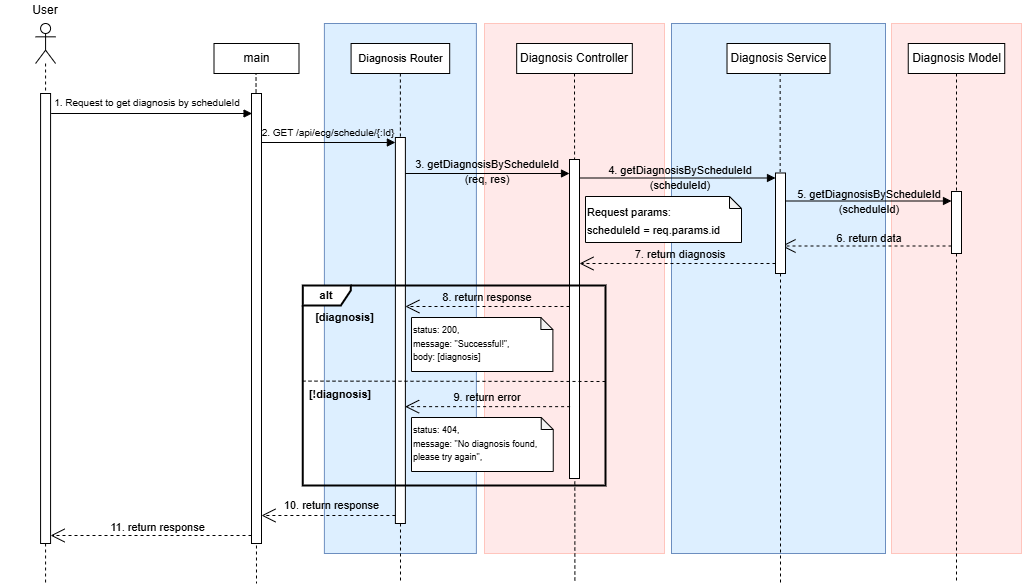

The diagram above was exported from draw.io. Its source (the exported page's mxGraphModel, read from the mxfile embedded in the PNG):
<mxGraphModel dx="1826" dy="381" grid="1" gridSize="10" guides="1" tooltips="1" connect="1" arrows="1" fold="1" page="0" pageScale="1" pageWidth="827" pageHeight="1169" math="0" shadow="0">
  <root>
    <mxCell id="0" />
    <mxCell id="1" parent="0" />
    <mxCell id="2" value="&lt;div&gt;&lt;br&gt;&lt;/div&gt;" style="shape=umlLifeline;perimeter=lifelinePerimeter;whiteSpace=wrap;html=1;container=1;dropTarget=0;collapsible=0;recursiveResize=0;outlineConnect=0;portConstraint=eastwest;newEdgeStyle={&quot;curved&quot;:0,&quot;rounded&quot;:0};participant=umlActor;" vertex="1" parent="1">
      <mxGeometry x="-155.92" y="610" width="20" height="560" as="geometry" />
    </mxCell>
    <mxCell id="3" value="" style="rounded=0;whiteSpace=wrap;html=1;align=center;verticalAlign=top;fillColor=#FFE9E9;strokeColor=#FFC5BD;" vertex="1" parent="1">
      <mxGeometry x="700" y="610" width="130" height="530" as="geometry" />
    </mxCell>
    <mxCell id="4" value="" style="endArrow=none;dashed=1;html=1;rounded=0;exitX=0.5;exitY=1;exitDx=0;exitDy=0;" edge="1" source="52" parent="1">
      <mxGeometry width="50" height="50" relative="1" as="geometry">
        <mxPoint x="882.08" y="670" as="sourcePoint" />
        <mxPoint x="765" y="1170" as="targetPoint" />
      </mxGeometry>
    </mxCell>
    <mxCell id="5" value="" style="rounded=0;whiteSpace=wrap;html=1;align=center;verticalAlign=top;fillColor=#DDEFFF;strokeColor=#6c8ebf;" vertex="1" parent="1">
      <mxGeometry x="480" y="610" width="214" height="530" as="geometry" />
    </mxCell>
    <mxCell id="6" value="" style="endArrow=none;dashed=1;html=1;rounded=0;exitX=0.5;exitY=1;exitDx=0;exitDy=0;" edge="1" source="53" parent="1">
      <mxGeometry width="50" height="50" relative="1" as="geometry">
        <mxPoint x="598.39" y="660" as="sourcePoint" />
        <mxPoint x="589" y="1170" as="targetPoint" />
      </mxGeometry>
    </mxCell>
    <mxCell id="7" value="" style="rounded=0;whiteSpace=wrap;html=1;align=center;verticalAlign=top;fillColor=#DDEFFF;strokeColor=#6c8ebf;" vertex="1" parent="1">
      <mxGeometry x="132.89" y="610" width="152" height="530" as="geometry" />
    </mxCell>
    <mxCell id="8" value="" style="endArrow=none;dashed=1;html=1;rounded=0;exitX=0.5;exitY=1;exitDx=0;exitDy=0;" edge="1" source="18" parent="1">
      <mxGeometry width="50" height="50" relative="1" as="geometry">
        <mxPoint x="279.14" y="661" as="sourcePoint" />
        <mxPoint x="209" y="1170" as="targetPoint" />
      </mxGeometry>
    </mxCell>
    <mxCell id="9" value="" style="endArrow=none;dashed=1;html=1;rounded=0;exitX=0.5;exitY=1;exitDx=0;exitDy=0;labelPosition=right;verticalLabelPosition=top;align=left;verticalAlign=bottom;" edge="1" parent="1">
      <mxGeometry width="50" height="50" relative="1" as="geometry">
        <mxPoint x="64.5" y="640" as="sourcePoint" />
        <mxPoint x="65" y="1170" as="targetPoint" />
      </mxGeometry>
    </mxCell>
    <mxCell id="10" value="Diagnosis Model" style="rounded=0;whiteSpace=wrap;html=1;" vertex="1" parent="1">
      <mxGeometry x="716.75" y="630" width="96.5" height="30" as="geometry" />
    </mxCell>
    <mxCell id="11" value="" style="html=1;verticalAlign=bottom;endArrow=block;curved=0;rounded=0;entryX=0;entryY=0;entryDx=0;entryDy=5;entryPerimeter=0;" edge="1" parent="1">
      <mxGeometry x="-1" y="44" width="80" relative="1" as="geometry">
        <mxPoint x="-140.35000000000008" y="700" as="sourcePoint" />
        <mxPoint x="60.57" y="700" as="targetPoint" />
        <mxPoint x="-43" y="39" as="offset" />
      </mxGeometry>
    </mxCell>
    <mxCell id="12" value="" style="html=1;points=[[0,0,0,0,5],[0,1,0,0,-5],[1,0,0,0,5],[1,1,0,0,-5]];perimeter=orthogonalPerimeter;outlineConnect=0;targetShapes=umlLifeline;portConstraint=eastwest;newEdgeStyle={&quot;curved&quot;:0,&quot;rounded&quot;:0};" vertex="1" parent="1">
      <mxGeometry x="-150.92" y="680" width="10" height="450" as="geometry" />
    </mxCell>
    <mxCell id="13" value="User" style="text;html=1;strokeColor=none;fillColor=none;align=center;verticalAlign=middle;whiteSpace=wrap;rounded=0;" vertex="1" parent="1">
      <mxGeometry x="-191.15" y="587" width="90.46" height="20" as="geometry" />
    </mxCell>
    <mxCell id="14" value="" style="rounded=0;whiteSpace=wrap;html=1;align=center;verticalAlign=top;fillColor=#FFE9E9;strokeColor=#FFC5BD;" vertex="1" parent="1">
      <mxGeometry x="293" y="610" width="180" height="530" as="geometry" />
    </mxCell>
    <mxCell id="15" value="" style="html=1;points=[[0,0,0,0,5],[0,1,0,0,-5],[1,0,0,0,5],[1,1,0,0,-5]];perimeter=orthogonalPerimeter;outlineConnect=0;targetShapes=umlLifeline;portConstraint=eastwest;newEdgeStyle={&quot;curved&quot;:0,&quot;rounded&quot;:0};verticalAlign=middle;" vertex="1" parent="1">
      <mxGeometry x="60" y="680" width="10" height="450" as="geometry" />
    </mxCell>
    <mxCell id="16" value="main" style="rounded=0;whiteSpace=wrap;html=1;" vertex="1" parent="1">
      <mxGeometry x="22.5" y="630" width="85" height="30" as="geometry" />
    </mxCell>
    <mxCell id="17" value="" style="html=1;points=[[0,0,0,0,5],[0,1,0,0,-5],[1,0,0,0,5],[1,1,0,0,-5]];perimeter=orthogonalPerimeter;outlineConnect=0;targetShapes=umlLifeline;portConstraint=eastwest;newEdgeStyle={&quot;curved&quot;:0,&quot;rounded&quot;:0};" vertex="1" parent="1">
      <mxGeometry x="203.89" y="724" width="10" height="386" as="geometry" />
    </mxCell>
    <mxCell id="18" value="&lt;font style=&quot;font-size: 11px;&quot;&gt;Diagnosis Router&lt;/font&gt;" style="rounded=0;whiteSpace=wrap;html=1;" vertex="1" parent="1">
      <mxGeometry x="159.57999999999998" y="630" width="98.61" height="30" as="geometry" />
    </mxCell>
    <mxCell id="19" value="Diagnosis Controller" style="rounded=0;whiteSpace=wrap;html=1;" vertex="1" parent="1">
      <mxGeometry x="325.18" y="630" width="115.64" height="30" as="geometry" />
    </mxCell>
    <mxCell id="20" value="" style="endArrow=none;dashed=1;html=1;rounded=0;exitX=0.5;exitY=1;exitDx=0;exitDy=0;" edge="1" source="19" parent="1">
      <mxGeometry width="50" height="50" relative="1" as="geometry">
        <mxPoint x="470.39" y="720" as="sourcePoint" />
        <mxPoint x="383.39" y="1170" as="targetPoint" />
      </mxGeometry>
    </mxCell>
    <mxCell id="21" value="" style="html=1;points=[[0,0,0,0,5],[0,1,0,0,-5],[1,0,0,0,5],[1,1,0,0,-5]];perimeter=orthogonalPerimeter;outlineConnect=0;targetShapes=umlLifeline;portConstraint=eastwest;newEdgeStyle={&quot;curved&quot;:0,&quot;rounded&quot;:0};" vertex="1" parent="1">
      <mxGeometry x="378" y="746" width="10" height="319" as="geometry" />
    </mxCell>
    <mxCell id="22" value="Diagnosis Service" style="rounded=0;whiteSpace=wrap;html=1;" vertex="1" parent="1">
      <mxGeometry x="535.51" y="630" width="102.97" height="30" as="geometry" />
    </mxCell>
    <mxCell id="23" value="" style="endArrow=open;endSize=12;dashed=1;html=1;rounded=0;" edge="1" parent="1">
      <mxGeometry x="-0.0303" y="-10" width="160" relative="1" as="geometry">
        <mxPoint x="760" y="832.5" as="sourcePoint" />
        <mxPoint x="590" y="832.5" as="targetPoint" />
        <mxPoint as="offset" />
      </mxGeometry>
    </mxCell>
    <mxCell id="24" value="11. return response" style="endArrow=open;endSize=12;dashed=1;html=1;rounded=0;" edge="1" parent="1">
      <mxGeometry x="-0.0678" y="-8" width="160" relative="1" as="geometry">
        <mxPoint x="60" y="1122" as="sourcePoint" />
        <mxPoint x="-140.92000000000007" y="1122" as="targetPoint" />
        <mxPoint as="offset" />
      </mxGeometry>
    </mxCell>
    <mxCell id="25" value="&lt;span style=&quot;text-align: right; text-wrap: nowrap;&quot;&gt;&lt;font style=&quot;font-size: 10px;&quot;&gt;2. GET /api/ecg/schedule/{:Id}&lt;/font&gt;&lt;/span&gt;" style="text;html=1;strokeColor=none;fillColor=none;align=center;verticalAlign=middle;whiteSpace=wrap;rounded=0;" vertex="1" parent="1">
      <mxGeometry x="96.78" y="704" width="80.22" height="30" as="geometry" />
    </mxCell>
    <mxCell id="26" value="&lt;span style=&quot;text-wrap: nowrap;&quot;&gt;&lt;font style=&quot;font-size: 11px;&quot;&gt;3. getDiagnosisByScheduleId&lt;/font&gt;&lt;/span&gt;&lt;div&gt;&lt;span style=&quot;text-wrap: nowrap;&quot;&gt;&lt;font style=&quot;font-size: 11px;&quot;&gt;(req, res)&lt;/font&gt;&lt;/span&gt;&lt;/div&gt;" style="text;html=1;strokeColor=none;fillColor=none;align=center;verticalAlign=middle;whiteSpace=wrap;rounded=0;" vertex="1" parent="1">
      <mxGeometry x="256" y="743" width="80.22" height="30" as="geometry" />
    </mxCell>
    <mxCell id="27" value="&lt;span style=&quot;font-size: 11px; text-wrap: nowrap;&quot;&gt;4. getDiagnosisByScheduleId&lt;/span&gt;&lt;div&gt;&lt;span style=&quot;font-size: 11px; text-wrap: nowrap;&quot;&gt;(scheduleId)&lt;/span&gt;&lt;/div&gt;" style="text;html=1;strokeColor=none;fillColor=none;align=center;verticalAlign=middle;whiteSpace=wrap;rounded=0;" vertex="1" parent="1">
      <mxGeometry x="448.89000000000004" y="749" width="80.22" height="30" as="geometry" />
    </mxCell>
    <mxCell id="28" value="&lt;div style=&quot;&quot;&gt;&lt;br&gt;&lt;/div&gt;" style="html=1;verticalAlign=bottom;endArrow=block;curved=0;rounded=0;align=center;entryX=0;entryY=0;entryDx=0;entryDy=5;entryPerimeter=0;" edge="1" source="21" target="53" parent="1">
      <mxGeometry x="-0.539" y="-21" width="80" relative="1" as="geometry">
        <mxPoint x="464.99999999999994" y="764" as="sourcePoint" />
        <mxPoint x="645" y="764" as="targetPoint" />
        <mxPoint as="offset" />
      </mxGeometry>
    </mxCell>
    <mxCell id="29" value="" style="endArrow=open;endSize=12;dashed=1;html=1;rounded=0;" edge="1" source="21" parent="1">
      <mxGeometry x="-0.0303" y="-10" width="160" relative="1" as="geometry">
        <mxPoint x="377" y="893" as="sourcePoint" />
        <mxPoint x="213.88999999999987" y="893" as="targetPoint" />
        <mxPoint as="offset" />
      </mxGeometry>
    </mxCell>
    <mxCell id="30" value="" style="endArrow=open;endSize=12;dashed=1;html=1;rounded=0;" edge="1" parent="1">
      <mxGeometry x="-0.0303" y="-10" width="160" relative="1" as="geometry">
        <mxPoint x="584" y="850" as="sourcePoint" />
        <mxPoint x="388" y="850" as="targetPoint" />
        <mxPoint as="offset" />
      </mxGeometry>
    </mxCell>
    <mxCell id="31" value="" style="endArrow=open;endSize=12;dashed=1;html=1;rounded=0;" edge="1" source="17" parent="1">
      <mxGeometry x="-0.0303" y="-10" width="160" relative="1" as="geometry">
        <mxPoint x="201" y="1102.18" as="sourcePoint" />
        <mxPoint x="69.99999999999999" y="1102" as="targetPoint" />
        <mxPoint as="offset" />
      </mxGeometry>
    </mxCell>
    <mxCell id="32" value="&lt;span style=&quot;text-wrap: nowrap;&quot;&gt;&lt;font style=&quot;font-size: 11px;&quot;&gt;10. return response&lt;/font&gt;&lt;/span&gt;" style="text;html=1;strokeColor=none;fillColor=none;align=center;verticalAlign=middle;whiteSpace=wrap;rounded=0;" vertex="1" parent="1">
      <mxGeometry x="99.48" y="1077" width="82.85" height="30" as="geometry" />
    </mxCell>
    <mxCell id="33" value="&lt;span style=&quot;font-size: 11px; text-wrap: nowrap;&quot;&gt;7. return diagnosis&lt;/span&gt;" style="text;html=1;strokeColor=none;fillColor=none;align=center;verticalAlign=middle;whiteSpace=wrap;rounded=0;" vertex="1" parent="1">
      <mxGeometry x="448.89000000000004" y="826" width="80.22" height="30" as="geometry" />
    </mxCell>
    <mxCell id="34" value="&lt;span style=&quot;font-size: 11px; text-wrap: nowrap;&quot;&gt;8. return response&lt;/span&gt;" style="text;html=1;strokeColor=none;fillColor=none;align=center;verticalAlign=middle;whiteSpace=wrap;rounded=0;" vertex="1" parent="1">
      <mxGeometry x="257.04999999999995" y="874" width="78.11" height="20" as="geometry" />
    </mxCell>
    <mxCell id="35" value="&lt;div style=&quot;line-height: 150%; font-size: 9px;&quot;&gt;&lt;div style=&quot;line-height: 150%;&quot;&gt;&lt;div style=&quot;line-height: 150%;&quot;&gt;status: 200,&lt;/div&gt;&lt;div style=&quot;line-height: 150%;&quot;&gt;message: &quot;Successful!&quot;,&lt;/div&gt;&lt;div style=&quot;line-height: 150%;&quot;&gt;body: [diagnosis]&lt;/div&gt;&lt;/div&gt;&lt;/div&gt;" style="shape=note;whiteSpace=wrap;html=1;backgroundOutline=1;darkOpacity=0.05;verticalAlign=top;align=left;size=12;" vertex="1" parent="1">
      <mxGeometry x="220" y="904" width="141.39" height="54" as="geometry" />
    </mxCell>
    <mxCell id="36" value="&lt;font style=&quot;font-size: 11px;&quot;&gt;&lt;b&gt;alt&lt;/b&gt;&lt;/font&gt;" style="shape=umlFrame;whiteSpace=wrap;html=1;pointerEvents=0;width=48;height=20;strokeWidth=2;" vertex="1" parent="1">
      <mxGeometry x="111.3" y="872" width="302.7" height="200" as="geometry" />
    </mxCell>
    <mxCell id="37" value="" style="endArrow=none;dashed=1;html=1;rounded=0;exitX=-0.001;exitY=0.478;exitDx=0;exitDy=0;exitPerimeter=0;entryX=1.001;entryY=0.48;entryDx=0;entryDy=0;entryPerimeter=0;" edge="1" source="36" target="36" parent="1">
      <mxGeometry width="50" height="50" relative="1" as="geometry">
        <mxPoint x="166.61400000000003" y="740.5759999999998" as="sourcePoint" />
        <mxPoint x="909.6100000000001" y="739" as="targetPoint" />
      </mxGeometry>
    </mxCell>
    <mxCell id="38" value="&lt;span style=&quot;font-size: 11px;&quot;&gt;&lt;b&gt;[diagnosis]&lt;/b&gt;&lt;/span&gt;" style="text;html=1;strokeColor=none;fillColor=none;align=center;verticalAlign=middle;whiteSpace=wrap;rounded=0;" vertex="1" parent="1">
      <mxGeometry x="130" y="894" width="47" height="19" as="geometry" />
    </mxCell>
    <mxCell id="39" value="&lt;span style=&quot;font-size: 11px;&quot;&gt;&lt;b&gt;[!diagnosis]&lt;/b&gt;&lt;/span&gt;" style="text;html=1;strokeColor=none;fillColor=none;align=center;verticalAlign=middle;whiteSpace=wrap;rounded=0;" vertex="1" parent="1">
      <mxGeometry x="121.00000000000001" y="973.5" width="56" height="15" as="geometry" />
    </mxCell>
    <mxCell id="40" value="&lt;div style=&quot;line-height: 150%; font-size: 9px;&quot;&gt;&lt;div style=&quot;line-height: 150%;&quot;&gt;&lt;div style=&quot;line-height: 150%;&quot;&gt;status: 404,&lt;/div&gt;&lt;div style=&quot;line-height: 150%;&quot;&gt;message: &quot;No diagnosis found,&lt;/div&gt;&lt;div style=&quot;line-height: 150%;&quot;&gt;please try again&quot;,&lt;/div&gt;&lt;/div&gt;&lt;/div&gt;" style="shape=note;whiteSpace=wrap;html=1;backgroundOutline=1;darkOpacity=0.05;verticalAlign=top;align=left;size=12;" vertex="1" parent="1">
      <mxGeometry x="220" y="1004" width="141.75" height="54" as="geometry" />
    </mxCell>
    <mxCell id="41" value="" style="endArrow=open;endSize=12;dashed=1;html=1;rounded=0;" edge="1" parent="1">
      <mxGeometry x="-0.0303" y="-10" width="160" relative="1" as="geometry">
        <mxPoint x="378.61" y="993.15" as="sourcePoint" />
        <mxPoint x="213.59999999999988" y="993.15" as="targetPoint" />
        <mxPoint as="offset" />
      </mxGeometry>
    </mxCell>
    <mxCell id="42" value="&lt;span style=&quot;font-size: 11px; text-wrap: nowrap;&quot;&gt;9. return error&lt;/span&gt;" style="text;html=1;strokeColor=none;fillColor=none;align=center;verticalAlign=middle;whiteSpace=wrap;rounded=0;" vertex="1" parent="1">
      <mxGeometry x="257.04999999999995" y="973.5" width="78.11" height="20" as="geometry" />
    </mxCell>
    <mxCell id="43" value="&lt;div style=&quot;line-height: 150%;&quot;&gt;&lt;div style=&quot;line-height: 150%;&quot;&gt;&lt;div style=&quot;line-height: 150%;&quot;&gt;&lt;span style=&quot;background-color: transparent; color: light-dark(rgb(0, 0, 0), rgb(255, 255, 255));&quot;&gt;&lt;font style=&quot;font-size: 11px;&quot;&gt;Request params:&lt;/font&gt;&lt;/span&gt;&lt;/div&gt;&lt;div style=&quot;line-height: 150%;&quot;&gt;&lt;span style=&quot;background-color: transparent; color: light-dark(rgb(0, 0, 0), rgb(255, 255, 255));&quot;&gt;&lt;font style=&quot;font-size: 11px;&quot;&gt;scheduleId = req.params.id&lt;/font&gt;&lt;/span&gt;&lt;/div&gt;&lt;/div&gt;&lt;/div&gt;" style="shape=note;whiteSpace=wrap;html=1;backgroundOutline=1;darkOpacity=0.05;verticalAlign=top;align=left;size=12;" vertex="1" parent="1">
      <mxGeometry x="394" y="783" width="156" height="46" as="geometry" />
    </mxCell>
    <mxCell id="44" value="" style="html=1;verticalAlign=bottom;endArrow=block;curved=0;rounded=0;align=right;entryX=0;entryY=0;entryDx=0;entryDy=5;entryPerimeter=0;" edge="1" source="15" target="17" parent="1">
      <mxGeometry x="-0.4522" y="-2" width="80" relative="1" as="geometry">
        <mxPoint x="130" y="725" as="sourcePoint" />
        <mxPoint x="234" y="723" as="targetPoint" />
        <mxPoint as="offset" />
      </mxGeometry>
    </mxCell>
    <mxCell id="45" value="&lt;div style=&quot;&quot;&gt;&lt;br&gt;&lt;/div&gt;" style="html=1;verticalAlign=bottom;endArrow=block;curved=0;rounded=0;align=center;" edge="1" parent="1">
      <mxGeometry x="-0.539" y="-21" width="80" relative="1" as="geometry">
        <mxPoint x="590" y="787.5" as="sourcePoint" />
        <mxPoint x="760" y="787.5" as="targetPoint" />
        <mxPoint as="offset" />
      </mxGeometry>
    </mxCell>
    <mxCell id="46" value="&lt;span style=&quot;text-wrap: nowrap; font-size: 11px;&quot;&gt;5. getDiagnosisByScheduleId&lt;/span&gt;&lt;div&gt;&lt;span style=&quot;font-size: 11px; text-wrap: nowrap;&quot;&gt;(scheduleId)&lt;/span&gt;&lt;/div&gt;" style="text;html=1;strokeColor=none;fillColor=none;align=center;verticalAlign=middle;whiteSpace=wrap;rounded=0;" vertex="1" parent="1">
      <mxGeometry x="638.48" y="773" width="80.22" height="30" as="geometry" />
    </mxCell>
    <mxCell id="47" value="&lt;span style=&quot;font-size: 11px; text-wrap: nowrap;&quot;&gt;6. return data&lt;/span&gt;" style="text;html=1;strokeColor=none;fillColor=none;align=center;verticalAlign=middle;whiteSpace=wrap;rounded=0;" vertex="1" parent="1">
      <mxGeometry x="638.48" y="810" width="80.22" height="30" as="geometry" />
    </mxCell>
    <mxCell id="48" value="&lt;div style=&quot;&quot;&gt;&lt;br&gt;&lt;/div&gt;" style="html=1;verticalAlign=bottom;endArrow=block;curved=0;rounded=0;align=center;" edge="1" target="21" parent="1">
      <mxGeometry x="-0.539" y="-21" width="80" relative="1" as="geometry">
        <mxPoint x="213.88999999999993" y="760" as="sourcePoint" />
        <mxPoint x="377" y="760" as="targetPoint" />
        <mxPoint as="offset" />
      </mxGeometry>
    </mxCell>
    <mxCell id="49" value="" style="endArrow=none;dashed=1;html=1;rounded=0;exitX=0.5;exitY=1;exitDx=0;exitDy=0;" edge="1" parent="1">
      <mxGeometry width="50" height="50" relative="1" as="geometry">
        <mxPoint x="588.65" y="659.5" as="sourcePoint" />
        <mxPoint x="588.6499999999999" y="759.5" as="targetPoint" />
      </mxGeometry>
    </mxCell>
    <mxCell id="50" value="&lt;span style=&quot;text-wrap-mode: nowrap; background-color: rgb(255, 255, 255);&quot;&gt;&lt;font style=&quot;font-size: 10px;&quot;&gt;1. Request to get diagnosis by scheduleId&lt;/font&gt;&lt;/span&gt;" style="text;html=1;strokeColor=none;fillColor=none;align=center;verticalAlign=middle;whiteSpace=wrap;rounded=0;" vertex="1" parent="1">
      <mxGeometry x="-84" y="674" width="80.22" height="30" as="geometry" />
    </mxCell>
    <mxCell id="51" value="" style="endArrow=none;dashed=1;html=1;rounded=0;exitX=0.5;exitY=1;exitDx=0;exitDy=0;" edge="1" source="10" target="52" parent="1">
      <mxGeometry width="50" height="50" relative="1" as="geometry">
        <mxPoint x="743" y="660" as="sourcePoint" />
        <mxPoint x="743" y="1170" as="targetPoint" />
      </mxGeometry>
    </mxCell>
    <mxCell id="52" value="" style="html=1;points=[[0,0,0,0,5],[0,1,0,0,-5],[1,0,0,0,5],[1,1,0,0,-5]];perimeter=orthogonalPerimeter;outlineConnect=0;targetShapes=umlLifeline;portConstraint=eastwest;newEdgeStyle={&quot;curved&quot;:0,&quot;rounded&quot;:0};" vertex="1" parent="1">
      <mxGeometry x="760" y="778" width="10" height="62" as="geometry" />
    </mxCell>
    <mxCell id="53" value="" style="html=1;points=[[0,0,0,0,5],[0,1,0,0,-5],[1,0,0,0,5],[1,1,0,0,-5]];perimeter=orthogonalPerimeter;outlineConnect=0;targetShapes=umlLifeline;portConstraint=eastwest;newEdgeStyle={&quot;curved&quot;:0,&quot;rounded&quot;:0};" vertex="1" parent="1">
      <mxGeometry x="584" y="759.5" width="10" height="100.5" as="geometry" />
    </mxCell>
  </root>
</mxGraphModel>